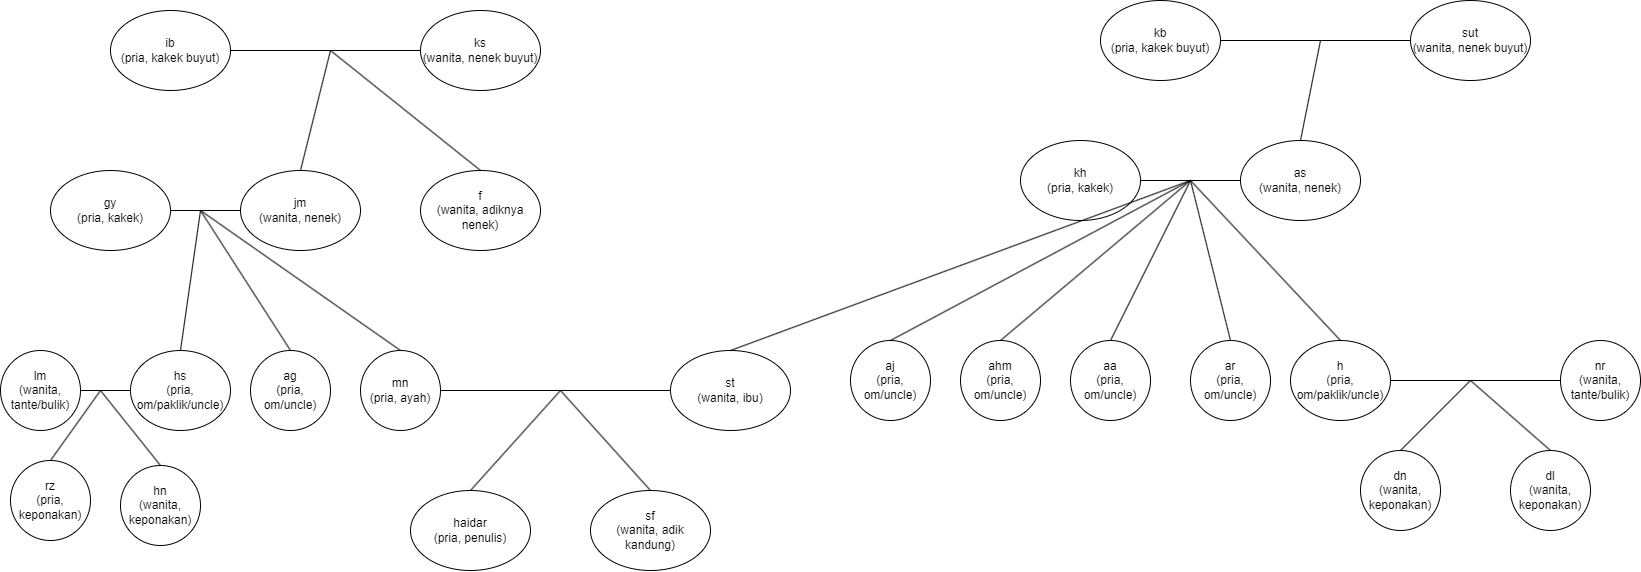

The diagram above was exported from draw.io. Its source (the exported page's mxGraphModel, read from the mxfile embedded in the PNG):
<mxGraphModel dx="2049" dy="1110" grid="1" gridSize="10" guides="1" tooltips="1" connect="1" arrows="1" fold="1" page="1" pageScale="1" pageWidth="3300" pageHeight="2339" math="0" shadow="0">
  <root>
    <mxCell id="0" />
    <mxCell id="1" parent="0" />
    <mxCell id="o8tM7MSbbwiKScxadp-2-1" value="haidar&lt;br&gt;(pria, penulis)" style="ellipse;whiteSpace=wrap;html=1;" parent="1" vertex="1">
      <mxGeometry x="780" y="850" width="120" height="80" as="geometry" />
    </mxCell>
    <mxCell id="o8tM7MSbbwiKScxadp-2-2" value="mn&lt;br&gt;(pria, ayah)" style="ellipse;whiteSpace=wrap;html=1;" parent="1" vertex="1">
      <mxGeometry x="730" y="710" width="80" height="80" as="geometry" />
    </mxCell>
    <mxCell id="o8tM7MSbbwiKScxadp-2-4" value="st&lt;br&gt;(wanita, ibu)" style="ellipse;whiteSpace=wrap;html=1;" parent="1" vertex="1">
      <mxGeometry x="1040" y="710" width="120" height="80" as="geometry" />
    </mxCell>
    <mxCell id="o8tM7MSbbwiKScxadp-2-5" value="sf&lt;br&gt;(wanita, adik kandung)" style="ellipse;whiteSpace=wrap;html=1;" parent="1" vertex="1">
      <mxGeometry x="960" y="850" width="120" height="80" as="geometry" />
    </mxCell>
    <mxCell id="o8tM7MSbbwiKScxadp-2-6" value="" style="endArrow=none;html=1;rounded=0;exitX=1;exitY=0.5;exitDx=0;exitDy=0;entryX=0;entryY=0.5;entryDx=0;entryDy=0;" parent="1" source="o8tM7MSbbwiKScxadp-2-2" target="o8tM7MSbbwiKScxadp-2-4" edge="1">
      <mxGeometry width="50" height="50" relative="1" as="geometry">
        <mxPoint x="1100" y="1080" as="sourcePoint" />
        <mxPoint x="1150" y="1030" as="targetPoint" />
      </mxGeometry>
    </mxCell>
    <mxCell id="o8tM7MSbbwiKScxadp-2-8" value="gy&lt;br&gt;(pria, kakek)" style="ellipse;whiteSpace=wrap;html=1;" parent="1" vertex="1">
      <mxGeometry x="420" y="530" width="120" height="80" as="geometry" />
    </mxCell>
    <mxCell id="o8tM7MSbbwiKScxadp-2-9" value="jm&lt;br&gt;(wanita, nenek)" style="ellipse;whiteSpace=wrap;html=1;" parent="1" vertex="1">
      <mxGeometry x="610" y="530" width="120" height="80" as="geometry" />
    </mxCell>
    <mxCell id="o8tM7MSbbwiKScxadp-2-10" value="" style="endArrow=none;html=1;rounded=0;entryX=0;entryY=0.5;entryDx=0;entryDy=0;exitX=1;exitY=0.5;exitDx=0;exitDy=0;" parent="1" source="o8tM7MSbbwiKScxadp-2-8" target="o8tM7MSbbwiKScxadp-2-9" edge="1">
      <mxGeometry width="50" height="50" relative="1" as="geometry">
        <mxPoint x="890" y="800" as="sourcePoint" />
        <mxPoint x="940" y="750" as="targetPoint" />
      </mxGeometry>
    </mxCell>
    <mxCell id="o8tM7MSbbwiKScxadp-2-12" value="ib&lt;br&gt;(pria, kakek buyut)" style="ellipse;whiteSpace=wrap;html=1;" parent="1" vertex="1">
      <mxGeometry x="480" y="370" width="120" height="80" as="geometry" />
    </mxCell>
    <mxCell id="o8tM7MSbbwiKScxadp-2-13" value="" style="endArrow=none;html=1;rounded=0;exitX=1;exitY=0.5;exitDx=0;exitDy=0;entryX=0;entryY=0.5;entryDx=0;entryDy=0;" parent="1" source="o8tM7MSbbwiKScxadp-2-12" target="o8tM7MSbbwiKScxadp-2-14" edge="1">
      <mxGeometry width="50" height="50" relative="1" as="geometry">
        <mxPoint x="990" y="610" as="sourcePoint" />
        <mxPoint x="1040" y="590" as="targetPoint" />
      </mxGeometry>
    </mxCell>
    <mxCell id="o8tM7MSbbwiKScxadp-2-14" value="ks&lt;br&gt;(wanita, nenek buyut)" style="ellipse;whiteSpace=wrap;html=1;" parent="1" vertex="1">
      <mxGeometry x="790" y="370" width="120" height="80" as="geometry" />
    </mxCell>
    <mxCell id="o8tM7MSbbwiKScxadp-2-15" value="" style="endArrow=none;html=1;rounded=0;exitX=0.5;exitY=0;exitDx=0;exitDy=0;" parent="1" source="o8tM7MSbbwiKScxadp-2-17" edge="1">
      <mxGeometry width="50" height="50" relative="1" as="geometry">
        <mxPoint x="660" y="560" as="sourcePoint" />
        <mxPoint x="700" y="410" as="targetPoint" />
      </mxGeometry>
    </mxCell>
    <mxCell id="o8tM7MSbbwiKScxadp-2-16" value="" style="endArrow=none;html=1;rounded=0;exitX=0.5;exitY=0;exitDx=0;exitDy=0;" parent="1" source="o8tM7MSbbwiKScxadp-2-9" edge="1">
      <mxGeometry width="50" height="50" relative="1" as="geometry">
        <mxPoint x="700" y="590" as="sourcePoint" />
        <mxPoint x="700" y="410" as="targetPoint" />
      </mxGeometry>
    </mxCell>
    <mxCell id="o8tM7MSbbwiKScxadp-2-17" value="f&lt;br&gt;(wanita, adiknya nenek)" style="ellipse;whiteSpace=wrap;html=1;" parent="1" vertex="1">
      <mxGeometry x="790" y="530" width="120" height="80" as="geometry" />
    </mxCell>
    <mxCell id="o8tM7MSbbwiKScxadp-2-18" value="hs&lt;br&gt;(pria, om/paklik/uncle)" style="ellipse;whiteSpace=wrap;html=1;" parent="1" vertex="1">
      <mxGeometry x="500" y="710" width="100" height="80" as="geometry" />
    </mxCell>
    <mxCell id="o8tM7MSbbwiKScxadp-2-19" value="ag&lt;br&gt;(pria, om/uncle)" style="ellipse;whiteSpace=wrap;html=1;" parent="1" vertex="1">
      <mxGeometry x="620" y="710" width="80" height="80" as="geometry" />
    </mxCell>
    <mxCell id="o8tM7MSbbwiKScxadp-2-20" value="" style="endArrow=none;html=1;rounded=0;exitX=0.5;exitY=0;exitDx=0;exitDy=0;" parent="1" source="o8tM7MSbbwiKScxadp-2-18" edge="1">
      <mxGeometry width="50" height="50" relative="1" as="geometry">
        <mxPoint x="520" y="620" as="sourcePoint" />
        <mxPoint x="570" y="570" as="targetPoint" />
      </mxGeometry>
    </mxCell>
    <mxCell id="o8tM7MSbbwiKScxadp-2-21" value="" style="endArrow=none;html=1;rounded=0;exitX=0.5;exitY=0;exitDx=0;exitDy=0;" parent="1" source="o8tM7MSbbwiKScxadp-2-19" edge="1">
      <mxGeometry width="50" height="50" relative="1" as="geometry">
        <mxPoint x="560" y="670" as="sourcePoint" />
        <mxPoint x="570" y="570" as="targetPoint" />
      </mxGeometry>
    </mxCell>
    <mxCell id="o8tM7MSbbwiKScxadp-2-22" value="" style="endArrow=none;html=1;rounded=0;exitX=0.5;exitY=0;exitDx=0;exitDy=0;" parent="1" source="o8tM7MSbbwiKScxadp-2-2" edge="1">
      <mxGeometry width="50" height="50" relative="1" as="geometry">
        <mxPoint x="630" y="710" as="sourcePoint" />
        <mxPoint x="570" y="570" as="targetPoint" />
      </mxGeometry>
    </mxCell>
    <mxCell id="o8tM7MSbbwiKScxadp-2-23" value="lm&lt;br&gt;(wanita, tante/bulik)" style="ellipse;whiteSpace=wrap;html=1;" parent="1" vertex="1">
      <mxGeometry x="370" y="710" width="80" height="80" as="geometry" />
    </mxCell>
    <mxCell id="o8tM7MSbbwiKScxadp-2-28" value="" style="endArrow=none;html=1;rounded=0;entryX=0;entryY=0.5;entryDx=0;entryDy=0;exitX=1;exitY=0.5;exitDx=0;exitDy=0;" parent="1" source="o8tM7MSbbwiKScxadp-2-23" target="o8tM7MSbbwiKScxadp-2-18" edge="1">
      <mxGeometry width="50" height="50" relative="1" as="geometry">
        <mxPoint x="430" y="800" as="sourcePoint" />
        <mxPoint x="480" y="750" as="targetPoint" />
      </mxGeometry>
    </mxCell>
    <mxCell id="o8tM7MSbbwiKScxadp-2-29" value="rz&lt;br&gt;(pria, keponakan)" style="ellipse;whiteSpace=wrap;html=1;" parent="1" vertex="1">
      <mxGeometry x="380" y="820" width="80" height="80" as="geometry" />
    </mxCell>
    <mxCell id="o8tM7MSbbwiKScxadp-2-30" value="hn&lt;br&gt;(wanita, keponakan)" style="ellipse;whiteSpace=wrap;html=1;" parent="1" vertex="1">
      <mxGeometry x="490" y="825" width="80" height="80" as="geometry" />
    </mxCell>
    <mxCell id="o8tM7MSbbwiKScxadp-2-31" value="" style="endArrow=none;html=1;rounded=0;exitX=0.5;exitY=0;exitDx=0;exitDy=0;" parent="1" source="o8tM7MSbbwiKScxadp-2-29" edge="1">
      <mxGeometry width="50" height="50" relative="1" as="geometry">
        <mxPoint x="420" y="830" as="sourcePoint" />
        <mxPoint x="470" y="750" as="targetPoint" />
      </mxGeometry>
    </mxCell>
    <mxCell id="o8tM7MSbbwiKScxadp-2-32" value="" style="endArrow=none;html=1;rounded=0;exitX=0.5;exitY=0;exitDx=0;exitDy=0;" parent="1" source="o8tM7MSbbwiKScxadp-2-30" edge="1">
      <mxGeometry width="50" height="50" relative="1" as="geometry">
        <mxPoint x="440" y="850" as="sourcePoint" />
        <mxPoint x="470" y="750" as="targetPoint" />
      </mxGeometry>
    </mxCell>
    <mxCell id="o8tM7MSbbwiKScxadp-2-33" value="" style="endArrow=none;html=1;rounded=0;exitX=0.5;exitY=0;exitDx=0;exitDy=0;" parent="1" source="o8tM7MSbbwiKScxadp-2-1" edge="1">
      <mxGeometry width="50" height="50" relative="1" as="geometry">
        <mxPoint x="860" y="830" as="sourcePoint" />
        <mxPoint x="930" y="750" as="targetPoint" />
      </mxGeometry>
    </mxCell>
    <mxCell id="o8tM7MSbbwiKScxadp-2-34" value="" style="endArrow=none;html=1;rounded=0;exitX=0.5;exitY=0;exitDx=0;exitDy=0;" parent="1" source="o8tM7MSbbwiKScxadp-2-5" edge="1">
      <mxGeometry width="50" height="50" relative="1" as="geometry">
        <mxPoint x="940" y="850" as="sourcePoint" />
        <mxPoint x="930" y="750" as="targetPoint" />
      </mxGeometry>
    </mxCell>
    <mxCell id="o8tM7MSbbwiKScxadp-2-35" value="kh&lt;br&gt;(pria, kakek)" style="ellipse;whiteSpace=wrap;html=1;" parent="1" vertex="1">
      <mxGeometry x="1390" y="500" width="120" height="80" as="geometry" />
    </mxCell>
    <mxCell id="o8tM7MSbbwiKScxadp-2-36" value="as&lt;br&gt;(wanita, nenek)" style="ellipse;whiteSpace=wrap;html=1;" parent="1" vertex="1">
      <mxGeometry x="1610" y="500" width="120" height="80" as="geometry" />
    </mxCell>
    <mxCell id="o8tM7MSbbwiKScxadp-2-37" value="" style="endArrow=none;html=1;rounded=0;entryX=0;entryY=0.5;entryDx=0;entryDy=0;exitX=1;exitY=0.5;exitDx=0;exitDy=0;" parent="1" source="o8tM7MSbbwiKScxadp-2-35" target="o8tM7MSbbwiKScxadp-2-36" edge="1">
      <mxGeometry width="50" height="50" relative="1" as="geometry">
        <mxPoint x="1880" y="790" as="sourcePoint" />
        <mxPoint x="1930" y="740" as="targetPoint" />
      </mxGeometry>
    </mxCell>
    <mxCell id="o8tM7MSbbwiKScxadp-2-38" value="kb&lt;br&gt;(pria, kakek buyut)" style="ellipse;whiteSpace=wrap;html=1;" parent="1" vertex="1">
      <mxGeometry x="1470" y="360" width="120" height="80" as="geometry" />
    </mxCell>
    <mxCell id="o8tM7MSbbwiKScxadp-2-39" value="" style="endArrow=none;html=1;rounded=0;exitX=1;exitY=0.5;exitDx=0;exitDy=0;entryX=0;entryY=0.5;entryDx=0;entryDy=0;" parent="1" source="o8tM7MSbbwiKScxadp-2-38" target="o8tM7MSbbwiKScxadp-2-40" edge="1">
      <mxGeometry width="50" height="50" relative="1" as="geometry">
        <mxPoint x="1980" y="600" as="sourcePoint" />
        <mxPoint x="2030" y="580" as="targetPoint" />
      </mxGeometry>
    </mxCell>
    <mxCell id="o8tM7MSbbwiKScxadp-2-40" value="sut&lt;br&gt;(wanita, nenek buyut)" style="ellipse;whiteSpace=wrap;html=1;" parent="1" vertex="1">
      <mxGeometry x="1780" y="360" width="120" height="80" as="geometry" />
    </mxCell>
    <mxCell id="o8tM7MSbbwiKScxadp-2-42" value="" style="endArrow=none;html=1;rounded=0;exitX=0.5;exitY=0;exitDx=0;exitDy=0;" parent="1" source="o8tM7MSbbwiKScxadp-2-36" edge="1">
      <mxGeometry width="50" height="50" relative="1" as="geometry">
        <mxPoint x="1690" y="580" as="sourcePoint" />
        <mxPoint x="1690" y="400" as="targetPoint" />
      </mxGeometry>
    </mxCell>
    <mxCell id="o8tM7MSbbwiKScxadp-2-44" value="h&lt;br&gt;(pria, om/paklik/uncle)" style="ellipse;whiteSpace=wrap;html=1;" parent="1" vertex="1">
      <mxGeometry x="1660" y="700" width="100" height="80" as="geometry" />
    </mxCell>
    <mxCell id="o8tM7MSbbwiKScxadp-2-45" value="ar&lt;br&gt;(pria, om/uncle)" style="ellipse;whiteSpace=wrap;html=1;" parent="1" vertex="1">
      <mxGeometry x="1560" y="700" width="80" height="80" as="geometry" />
    </mxCell>
    <mxCell id="o8tM7MSbbwiKScxadp-2-46" value="nr&lt;br&gt;(wanita, tante/bulik)" style="ellipse;whiteSpace=wrap;html=1;" parent="1" vertex="1">
      <mxGeometry x="1930" y="700" width="80" height="80" as="geometry" />
    </mxCell>
    <mxCell id="o8tM7MSbbwiKScxadp-2-47" value="" style="endArrow=none;html=1;rounded=0;exitX=0;exitY=0.5;exitDx=0;exitDy=0;" parent="1" source="o8tM7MSbbwiKScxadp-2-46" edge="1">
      <mxGeometry width="50" height="50" relative="1" as="geometry">
        <mxPoint x="1920" y="740" as="sourcePoint" />
        <mxPoint x="1760" y="740" as="targetPoint" />
      </mxGeometry>
    </mxCell>
    <mxCell id="o8tM7MSbbwiKScxadp-2-48" value="dn&lt;br&gt;(wanita, keponakan)" style="ellipse;whiteSpace=wrap;html=1;" parent="1" vertex="1">
      <mxGeometry x="1730" y="810" width="80" height="80" as="geometry" />
    </mxCell>
    <mxCell id="o8tM7MSbbwiKScxadp-2-49" value="dl&lt;br&gt;(wanita, keponakan)" style="ellipse;whiteSpace=wrap;html=1;" parent="1" vertex="1">
      <mxGeometry x="1880" y="810" width="80" height="80" as="geometry" />
    </mxCell>
    <mxCell id="o8tM7MSbbwiKScxadp-2-50" value="" style="endArrow=none;html=1;rounded=0;exitX=0.5;exitY=0;exitDx=0;exitDy=0;" parent="1" source="o8tM7MSbbwiKScxadp-2-48" edge="1">
      <mxGeometry width="50" height="50" relative="1" as="geometry">
        <mxPoint x="1730" y="820" as="sourcePoint" />
        <mxPoint x="1840" y="740" as="targetPoint" />
      </mxGeometry>
    </mxCell>
    <mxCell id="o8tM7MSbbwiKScxadp-2-51" value="" style="endArrow=none;html=1;rounded=0;exitX=0.5;exitY=0;exitDx=0;exitDy=0;" parent="1" source="o8tM7MSbbwiKScxadp-2-49" edge="1">
      <mxGeometry width="50" height="50" relative="1" as="geometry">
        <mxPoint x="1750" y="840" as="sourcePoint" />
        <mxPoint x="1840" y="740" as="targetPoint" />
      </mxGeometry>
    </mxCell>
    <mxCell id="o8tM7MSbbwiKScxadp-2-52" value="aa&lt;br&gt;(pria, om/uncle)" style="ellipse;whiteSpace=wrap;html=1;" parent="1" vertex="1">
      <mxGeometry x="1440" y="700" width="80" height="80" as="geometry" />
    </mxCell>
    <mxCell id="o8tM7MSbbwiKScxadp-2-53" value="ahm&lt;br&gt;(pria, om/uncle)" style="ellipse;whiteSpace=wrap;html=1;" parent="1" vertex="1">
      <mxGeometry x="1330" y="700" width="80" height="80" as="geometry" />
    </mxCell>
    <mxCell id="o8tM7MSbbwiKScxadp-2-54" value="aj&lt;br&gt;(pria, om/uncle)" style="ellipse;whiteSpace=wrap;html=1;" parent="1" vertex="1">
      <mxGeometry x="1220" y="700" width="80" height="80" as="geometry" />
    </mxCell>
    <mxCell id="o8tM7MSbbwiKScxadp-2-55" value="" style="endArrow=none;html=1;rounded=0;exitX=0.5;exitY=0;exitDx=0;exitDy=0;" parent="1" source="o8tM7MSbbwiKScxadp-2-54" edge="1">
      <mxGeometry width="50" height="50" relative="1" as="geometry">
        <mxPoint x="1470" y="670" as="sourcePoint" />
        <mxPoint x="1560" y="540" as="targetPoint" />
      </mxGeometry>
    </mxCell>
    <mxCell id="o8tM7MSbbwiKScxadp-2-56" value="" style="endArrow=none;html=1;rounded=0;exitX=0.5;exitY=0;exitDx=0;exitDy=0;" parent="1" source="o8tM7MSbbwiKScxadp-2-53" edge="1">
      <mxGeometry width="50" height="50" relative="1" as="geometry">
        <mxPoint x="1520" y="650" as="sourcePoint" />
        <mxPoint x="1560" y="540" as="targetPoint" />
      </mxGeometry>
    </mxCell>
    <mxCell id="o8tM7MSbbwiKScxadp-2-57" value="" style="endArrow=none;html=1;rounded=0;exitX=0.5;exitY=0;exitDx=0;exitDy=0;" parent="1" source="o8tM7MSbbwiKScxadp-2-52" edge="1">
      <mxGeometry width="50" height="50" relative="1" as="geometry">
        <mxPoint x="1520" y="650" as="sourcePoint" />
        <mxPoint x="1560" y="540" as="targetPoint" />
      </mxGeometry>
    </mxCell>
    <mxCell id="o8tM7MSbbwiKScxadp-2-58" value="" style="endArrow=none;html=1;rounded=0;exitX=0.5;exitY=0;exitDx=0;exitDy=0;" parent="1" source="o8tM7MSbbwiKScxadp-2-45" edge="1">
      <mxGeometry width="50" height="50" relative="1" as="geometry">
        <mxPoint x="1540" y="670" as="sourcePoint" />
        <mxPoint x="1560" y="540" as="targetPoint" />
      </mxGeometry>
    </mxCell>
    <mxCell id="o8tM7MSbbwiKScxadp-2-59" value="" style="endArrow=none;html=1;rounded=0;exitX=0.5;exitY=0;exitDx=0;exitDy=0;" parent="1" source="o8tM7MSbbwiKScxadp-2-4" edge="1">
      <mxGeometry width="50" height="50" relative="1" as="geometry">
        <mxPoint x="1250" y="680" as="sourcePoint" />
        <mxPoint x="1560" y="540" as="targetPoint" />
      </mxGeometry>
    </mxCell>
    <mxCell id="o8tM7MSbbwiKScxadp-2-60" value="" style="endArrow=none;html=1;rounded=0;exitX=0.5;exitY=0;exitDx=0;exitDy=0;" parent="1" source="o8tM7MSbbwiKScxadp-2-44" edge="1">
      <mxGeometry width="50" height="50" relative="1" as="geometry">
        <mxPoint x="1670" y="700" as="sourcePoint" />
        <mxPoint x="1560" y="540" as="targetPoint" />
      </mxGeometry>
    </mxCell>
  </root>
</mxGraphModel>